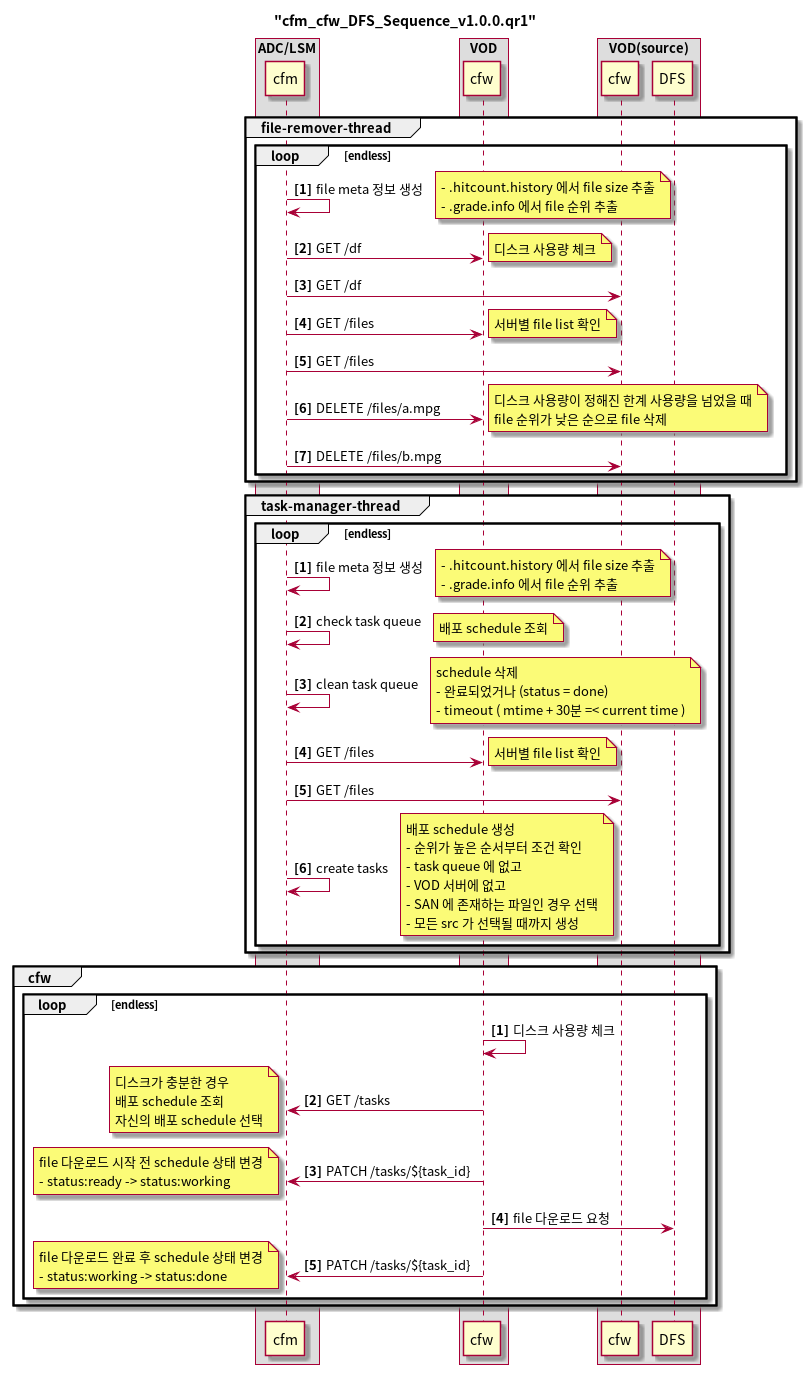

The diagram above was rendered by PlantUML. Its source (embedded in the PNG):
@startuml
title "cfm_cfw_DFS_Sequence_v1.0.0.qr1"

box "ADC/LSM"
participant cfm
end box

box "VOD"
participant cw as "cfw"
end box

box "VOD(source)"
participant cw2 as "cfw"
participant dfs as "DFS"
end box

group file-remover-thread
loop endless
autonumber 1 "<b>[0]"
cfm->cfm: file meta 정보 생성
    note right
        - .hitcount.history 에서 file size 추출
        - .grade.info 에서 file 순위 추출
    end note

cfm->cw: GET /df
    note right
        디스크 사용량 체크
    end note
cfm->cw2: GET /df
cfm->cw: GET /files
    note right
        서버별 file list 확인
    end note
cfm->cw2: GET /files
cfm->cw: DELETE /files/a.mpg
    note right
        디스크 사용량이 정해진 한계 사용량을 넘었을 때
        file 순위가 낮은 순으로 file 삭제
    end note
cfm->cw2: DELETE /files/b.mpg
end
end

group task-manager-thread
loop endless
autonumber 1 "<b>[0]"
cfm->cfm: file meta 정보 생성
    note right
        - .hitcount.history 에서 file size 추출
        - .grade.info 에서 file 순위 추출
    end note
cfm->cfm: check task queue
    note right
        배포 schedule 조회
    end note
cfm->cfm: clean task queue
    note right
        schedule 삭제
        - 완료되었거나 (status = done)
        - timeout ( mtime + 30분 =< current time )
    end note
cfm->cw: GET /files
    note right
        서버별 file list 확인
    end note
cfm->cw2: GET /files
cfm->cfm: create tasks
    note right
        배포 schedule 생성
        - 순위가 높은 순서부터 조건 확인
        - task queue 에 없고
        - VOD 서버에 없고
        - SAN 에 존재하는 파일인 경우 선택
        - 모든 src 가 선택될 때까지 생성
    end note
end
end

group cfw
loop endless
autonumber 1 "<b>[0]"
cw->cw: 디스크 사용량 체크
cw->cfm: GET /tasks
    note left
        디스크가 충분한 경우
        배포 schedule 조회
        자신의 배포 schedule 선택
    end note
cw->cfm: PATCH /tasks/${task_id}
    note left
        file 다운로드 시작 전 schedule 상태 변경
        - status:ready -> status:working
    end note
cw->dfs: file 다운로드 요청
cw->cfm: PATCH /tasks/${task_id}
    note left
        file 다운로드 완료 후 schedule 상태 변경
        - status:working -> status:done
    end note
end
end
@enduml